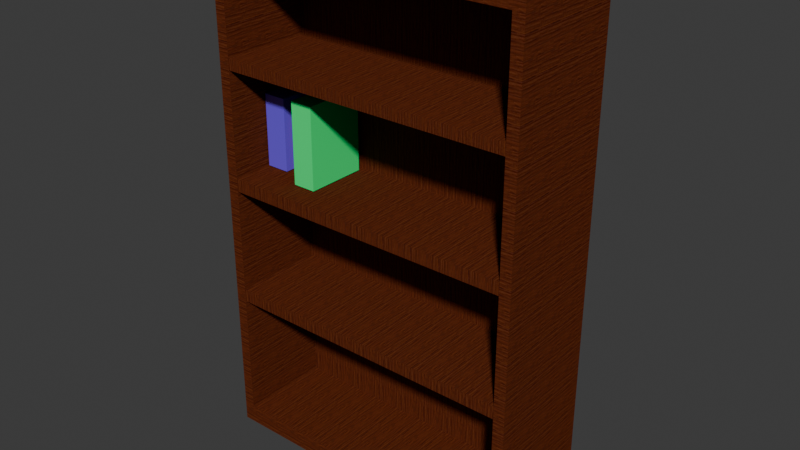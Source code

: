 # Source: bookshelf.blend  (saved by Blender 4.0.36; exported with 4.5.12 LTS)
import bpy
from mathutils import Matrix  # noqa: F401  (used for matrix-valued properties, if any)

bpy.ops.wm.read_factory_settings(use_empty=True)
scene = bpy.context.scene
scene.name = 'Scene'

# ---- collections
col_collection = bpy.data.collections.new('Collection'); scene.collection.children.link(col_collection)
col_collection_2 = bpy.data.collections.new('Collection 2'); scene.collection.children.link(col_collection_2)

# ---- images (referenced by path relative to the original .blend; pixels are not part of the script)
import os
ASSET_DIR = os.environ.get("B2B_ASSET_DIR", "")  # directory of the original .blend (textures are referenced by path, not embedded)
HERE = os.path.dirname(os.path.abspath(__file__))  # packed textures are extracted next to this script under _unpacked/

def load_image(name, relpath, width, height, colorspace="sRGB"):
    """Load a texture the original file referenced (path relative to the .blend, or extracted next to this script)."""
    p = next((c for c in (os.path.join(HERE, relpath), os.path.join(ASSET_DIR, relpath)) if relpath and os.path.exists(c)), "")
    if p:
        img = bpy.data.images.load(p, check_existing=True)
        img.name = name
    else:  # same state as the original file: an image datablock whose file is absent (Cycles renders it pink)
        img = bpy.data.images.new(name, width, height)
        img.source = "FILE"
        img.filepath = "//" + (relpath or name)
    img.colorspace_settings.name = colorspace
    return img
img_wood = load_image('wood', '_unpacked/dark_wood_diff_64x64.c19b5696.jpg', 64, 64, 'sRGB')

# ---- materials (node trees are filled in below, after node groups)
mat_dark_wood = bpy.data.materials.new('Dark Wood')
mat_dark_wood.alpha_threshold = 0.0
mat_dark_wood.use_transparent_shadow = False
mat_dark_wood.roughness = 0.5
mat_dark_wood.line_color = (0.0, 0.0, 0.0, 1.0)
mat_paper = bpy.data.materials.new('Paper')
mat_paper.use_transparent_shadow = False
mat_blue = bpy.data.materials.new('Blue')
mat_blue.use_transparent_shadow = False
mat_red = bpy.data.materials.new('Red')
mat_red.use_transparent_shadow = False
mat_green = bpy.data.materials.new('Green')
mat_green.use_transparent_shadow = False

# ---- material node trees
mat_dark_wood.use_nodes = True; mat_dark_wood.node_tree.nodes.clear()
_N = mat_dark_wood.node_tree.nodes; _L = mat_dark_wood.node_tree.links
n0 = _N.new('ShaderNodeOutputMaterial'); n0.name = 'Material Output'; n0.location = (300, 300)
n1 = _N.new('ShaderNodeBsdfPrincipled'); n1.name = 'Principled BSDF'; n1.location = (10, 300)
n1.inputs[2].default_value = 1.0
n1.inputs[3].default_value = 1.0
n2 = _N.new('ShaderNodeTexImage'); n2.name = 'Image Texture'; n2.location = (-253, 318)
n2.image = img_wood
_L.new(n1.outputs[0], n0.inputs[0])
_L.new(n2.outputs[0], n1.inputs[0])
n0.is_active_output = True
mat_paper.use_nodes = True; mat_paper.node_tree.nodes.clear()
_N = mat_paper.node_tree.nodes; _L = mat_paper.node_tree.links
n0 = _N.new('ShaderNodeBsdfPrincipled'); n0.name = 'Principled BSDF'; n0.location = (10, 300)
n0.inputs[0].default_value = (0.8009, 0.7049, 0.2893, 1.0)
n0.inputs[3].default_value = 1.45
n1 = _N.new('ShaderNodeOutputMaterial'); n1.name = 'Material Output'; n1.location = (300, 300)
_L.new(n0.outputs[0], n1.inputs[0])
n1.is_active_output = True
mat_blue.use_nodes = True; mat_blue.node_tree.nodes.clear()
_N = mat_blue.node_tree.nodes; _L = mat_blue.node_tree.links
n0 = _N.new('ShaderNodeBsdfPrincipled'); n0.name = 'Principled BSDF'; n0.location = (10, 300)
n0.inputs[0].default_value = (0.1619, 0.08928, 0.8002, 1.0)
n0.inputs[3].default_value = 1.45
n1 = _N.new('ShaderNodeOutputMaterial'); n1.name = 'Material Output'; n1.location = (300, 300)
_L.new(n0.outputs[0], n1.inputs[0])
n1.is_active_output = True
mat_red.use_nodes = True; mat_red.node_tree.nodes.clear()
_N = mat_red.node_tree.nodes; _L = mat_red.node_tree.links
n0 = _N.new('ShaderNodeBsdfPrincipled'); n0.name = 'Principled BSDF'; n0.location = (10, 300)
n0.inputs[0].default_value = (0.8003, 0.02911, 0.04608, 1.0)
n0.inputs[3].default_value = 1.45
n1 = _N.new('ShaderNodeOutputMaterial'); n1.name = 'Material Output'; n1.location = (300, 300)
_L.new(n0.outputs[0], n1.inputs[0])
n1.is_active_output = True
mat_green.use_nodes = True; mat_green.node_tree.nodes.clear()
_N = mat_green.node_tree.nodes; _L = mat_green.node_tree.links
n0 = _N.new('ShaderNodeBsdfPrincipled'); n0.name = 'Principled BSDF'; n0.location = (10, 300)
n0.inputs[0].default_value = (0.0, 1.0, 0.2204, 1.0)
n0.inputs[3].default_value = 1.45
n1 = _N.new('ShaderNodeOutputMaterial'); n1.name = 'Material Output'; n1.location = (300, 300)
_L.new(n0.outputs[0], n1.inputs[0])
n1.is_active_output = True

# ---- world
world_world = bpy.data.worlds.new('World'); scene.world = world_world
world_world.use_nodes = True; world_world.node_tree.nodes.clear()
_N = world_world.node_tree.nodes; _L = world_world.node_tree.links
n0 = _N.new('ShaderNodeOutputWorld'); n0.name = 'World Output'; n0.location = (300, 300)
n1 = _N.new('ShaderNodeBackground'); n1.name = 'Background'; n1.location = (10, 300)
n1.inputs[0].default_value = (0.05088, 0.05088, 0.05088, 1.0)
_L.new(n1.outputs[0], n0.inputs[0])
n0.is_active_output = True
world_world.color = (0.05088, 0.05088, 0.05088)
world_world.use_sun_shadow = False
world_world.sun_shadow_jitter_overblur = 0.0

# ---- meshes
me_cube = bpy.data.meshes.new('Cube')
me_cube.from_pydata([(1.239, 0.4564, 1.664), (1.239, 0.4564, -1.786), (1.152, -0.4784, 1.543), (1.152, -0.4784, -1.665), (-1.239, 0.4564, 1.664), (-1.239, 0.4564, -1.786), (-1.152, -0.4784, 1.543), (-1.152, -0.4784, -1.665), (-1.239, -0.4784, -1.786), (-1.239, -0.4784, 1.664), (1.239, -0.4784, 1.664), (1.239, -0.4784, -1.786), (-1.152, 0.2776, -1.665), (-1.152, 0.2776, 1.543), (1.152, 0.2776, 1.543), (1.152, 0.2776, -1.665), (1.239, 0.4564, 0.8014), (1.239, 0.4564, -0.06093), (1.239, 0.4564, -0.9232), (-1.239, -0.4784, -0.9232), (-1.239, -0.4784, -0.06093), (-1.239, -0.4784, 0.8014), (1.239, -0.4784, 0.8014), (1.239, -0.4784, -0.06093), (1.239, -0.4784, -0.9232), (-1.239, 0.4564, 0.8014), (-1.239, 0.4564, -0.06093), (-1.239, 0.4564, -0.9232), (-1.152, -0.4784, -0.803), (-1.152, -0.4784, -0.0008156), (-1.152, -0.4784, 0.8014), (1.152, -0.4784, 0.8014), (1.152, -0.4784, -0.0008156), (1.152, -0.4784, -0.803), (-1.152, 0.2776, -0.803), (-1.152, 0.2776, -0.0008156), (-1.152, 0.2776, 0.8014), (1.152, 0.2776, 0.8014), (1.152, 0.2776, -0.0008156), (1.152, 0.2776, -0.803), (-1.239, -0.4784, 0.8756), (-1.152, -0.4784, 0.8756), (-1.152, 0.2776, 0.8756), (1.239, 0.4564, 0.8756), (1.239, -0.4784, 0.8756), (-1.239, 0.4564, 0.8756), (1.152, -0.4784, 0.8756), (1.152, 0.2776, 0.8756), (1.239, 0.4564, 0.0253), (-1.239, -0.4784, 0.0253), (1.239, -0.4784, 0.0253), (-1.239, 0.4564, 0.0253), (-1.152, -0.4784, 0.08541), (1.152, -0.4784, 0.08541), (-1.152, 0.2776, 0.08541), (1.152, 0.2776, 0.08541), (1.239, 0.4564, -0.837), (-1.239, -0.4784, -0.837), (1.239, -0.4784, -0.837), (-1.239, 0.4564, -0.837), (-1.152, -0.4784, -0.7168), (1.152, -0.4784, -0.7168), (-1.152, 0.2776, -0.7168), (1.152, 0.2776, -0.7168), (1.152, -0.4764, 0.8756), (1.152, -0.4764, 0.8014), (1.152, -0.4764, 0.08541), (1.152, -0.4764, -0.0008156), (1.152, -0.4764, -0.7168), (1.152, -0.4764, -0.803), (-1.152, -0.4764, -0.803), (-1.152, -0.4764, -0.0008156), (-1.152, -0.4764, 0.8014), (-1.152, -0.4764, 0.8756), (-1.152, -0.4764, 0.08541), (-1.152, -0.4764, -0.7168)], [], [(0, 4, 9, 10), (2, 6, 13, 14), (40, 9, 4, 45), (5, 1, 11, 8), (43, 0, 10, 44), (45, 4, 0, 43), (41, 6, 9, 40), (33, 3, 11, 24), (6, 2, 10, 9), (3, 7, 8, 11), (47, 14, 13, 42), (28, 7, 12, 34), (7, 3, 15, 12), (46, 2, 14, 47), (3, 33, 39, 15), (61, 32, 38, 63), (53, 31, 37, 55), (41, 30, 36, 42), (52, 29, 35, 54), (60, 28, 34, 62), (15, 39, 34, 12), (63, 38, 35, 62), (55, 37, 36, 54), (46, 31, 22, 44), (53, 32, 23, 50), (61, 33, 24, 58), (7, 28, 19, 8), (60, 29, 20, 57), (52, 30, 21, 49), (5, 27, 18, 1), (59, 26, 17, 56), (51, 25, 16, 48), (1, 18, 24, 11), (56, 17, 23, 58), (48, 16, 22, 50), (8, 19, 27, 5), (57, 20, 26, 59), (49, 21, 25, 51), (2, 46, 44, 10), (6, 41, 42, 13), (31, 46, 47, 37), (62, 34, 70, 75), (30, 41, 40, 21), (25, 45, 43, 16), (16, 43, 44, 22), (21, 40, 45, 25), (20, 49, 51, 26), (17, 48, 50, 23), (26, 51, 48, 17), (29, 52, 49, 20), (31, 53, 50, 22), (37, 47, 64, 65), (30, 52, 54, 36), (32, 53, 55, 38), (19, 57, 59, 27), (18, 56, 58, 24), (27, 59, 56, 18), (28, 60, 57, 19), (32, 61, 58, 23), (35, 38, 67, 71), (29, 60, 62, 35), (33, 61, 63, 39), (65, 64, 73, 72), (67, 66, 74, 71), (69, 68, 75, 70), (63, 62, 75, 68), (47, 42, 73, 64), (36, 37, 65, 72), (38, 55, 66, 67), (54, 35, 71, 74), (55, 54, 74, 66), (42, 36, 72, 73), (39, 63, 68, 69), (34, 39, 69, 70)])
_uv = me_cube.uv_layers.new(name='UVMap')
_uv.uv.foreach_set('vector', [-6.335, -2.013, -6.335, 8.72, -10.38, 8.72, -10.38, -2.013, 1.584, 7.971, 1.584, -2.013, 4.859, -2.013, 4.859, 7.971, 4.531, -13.54, 4.531, -16.96, 8.581, -16.96, 8.581, -13.54, -2.152, -2.013, -2.152, 8.72, -6.202, 8.72, -6.202, -2.013, 8.581, -13.54, 8.581, -16.96, 12.63, -16.96, 12.63, -13.54, -16.93, -13.54, -16.93, -16.96, -6.202, -16.96, -6.202, -13.54, 4.157, -13.54, 4.157, -16.43, 4.531, -16.96, 4.531, -13.54, -5.828, -6.269, -5.828, -2.534, -6.202, -2.013, -6.202, -5.749, 4.157, -16.43, -5.828, -16.43, -6.202, -16.96, 4.531, -16.96, -5.828, -2.534, 4.157, -2.534, 4.531, -2.013, -6.202, -2.013, 13.96, 17.96, 11.06, 17.96, 11.06, 7.971, 13.96, 7.971, -10.38, 8.152, -10.38, 11.89, -13.66, 11.89, -13.66, 8.152, 4.859, 7.971, 4.859, -2.013, 8.134, -2.013, 8.134, 7.971, -16.93, 0.8805, -16.93, -2.013, -13.66, -2.013, -13.66, 0.8805, -16.93, 11.89, -16.93, 8.152, -13.66, 8.152, -13.66, 11.89, -16.93, 7.779, -16.93, 4.677, -13.66, 4.677, -13.66, 7.779, -16.93, 4.304, -16.93, 1.202, -13.66, 1.202, -13.66, 4.304, -10.38, 0.8805, -10.38, 1.202, -13.66, 1.202, -13.66, 0.8805, -10.38, 4.304, -10.38, 4.677, -13.66, 4.677, -13.66, 4.304, -10.38, 7.779, -10.38, 8.152, -13.66, 8.152, -13.66, 7.779, 1.584, 7.971, -2.152, 7.971, -2.152, -2.013, 1.584, -2.013, 7.96, 17.96, 4.859, 17.96, 4.859, 7.971, 7.96, 7.971, 7.96, 7.971, 11.06, 7.971, 11.06, 17.96, 7.96, 17.96, -5.828, -13.54, -5.828, -13.22, -6.202, -13.22, -6.202, -13.54, -5.828, -10.12, -5.828, -9.745, -6.202, -9.484, -6.202, -9.858, -5.828, -6.643, -5.828, -6.269, -6.202, -5.749, -6.202, -6.122, 4.157, -2.534, 4.157, -6.269, 4.531, -5.749, 4.531, -2.013, 4.157, -6.643, 4.157, -9.745, 4.531, -9.484, 4.531, -6.122, 4.157, -10.12, 4.157, -13.22, 4.531, -13.22, 4.531, -9.858, -16.93, -2.013, -16.93, -5.749, -6.202, -5.749, -6.202, -2.013, -16.93, -6.122, -16.93, -9.484, -6.202, -9.484, -6.202, -6.122, -16.93, -9.858, -16.93, -13.22, -6.202, -13.22, -6.202, -9.858, 8.581, -2.013, 8.581, -5.749, 12.63, -5.749, 12.63, -2.013, 8.581, -6.122, 8.581, -9.484, 12.63, -9.484, 12.63, -6.122, 8.581, -9.858, 8.581, -13.22, 12.63, -13.22, 12.63, -9.858, 4.531, -2.013, 4.531, -5.749, 8.581, -5.749, 8.581, -2.013, 4.531, -6.122, 4.531, -9.484, 8.581, -9.484, 8.581, -6.122, 4.531, -9.858, 4.531, -13.22, 8.581, -13.22, 8.581, -9.858, -5.828, -16.43, -5.828, -13.54, -6.202, -13.54, -6.202, -16.96, -10.38, -2.013, -10.38, 0.8805, -13.66, 0.8805, -13.66, -2.013, -16.93, 1.202, -16.93, 0.8805, -13.66, 0.8805, -13.66, 1.202, -10.01, 8.72, -9.637, 8.72, -9.637, 11.99, -10.01, 11.99, 4.157, -13.22, 4.157, -13.54, 4.531, -13.54, 4.531, -13.22, -16.93, -13.22, -16.93, -13.54, -6.202, -13.54, -6.202, -13.22, 8.581, -13.22, 8.581, -13.54, 12.63, -13.54, 12.63, -13.22, 4.531, -13.22, 4.531, -13.54, 8.581, -13.54, 8.581, -13.22, 4.531, -9.484, 4.531, -9.858, 8.581, -9.858, 8.581, -9.484, 8.581, -9.484, 8.581, -9.858, 12.63, -9.858, 12.63, -9.484, -16.93, -9.484, -16.93, -9.858, -6.202, -9.858, -6.202, -9.484, 4.157, -9.745, 4.157, -10.12, 4.531, -9.858, 4.531, -9.484, -5.828, -13.22, -5.828, -10.12, -6.202, -9.858, -6.202, -13.22, -8.942, 11.99, -9.264, 11.99, -9.264, 8.72, -8.942, 8.72, -10.38, 1.202, -10.38, 4.304, -13.66, 4.304, -13.66, 1.202, -16.93, 4.677, -16.93, 4.304, -13.66, 4.304, -13.66, 4.677, 4.531, -5.749, 4.531, -6.122, 8.581, -6.122, 8.581, -5.749, 8.581, -5.749, 8.581, -6.122, 12.63, -6.122, 12.63, -5.749, -16.93, -5.749, -16.93, -6.122, -6.202, -6.122, -6.202, -5.749, 4.157, -6.269, 4.157, -6.643, 4.531, -6.122, 4.531, -5.749, -5.828, -9.745, -5.828, -6.643, -6.202, -6.122, -6.202, -9.484, 1.114, 7.971, 1.114, 17.96, -2.152, 17.96, -2.152, 7.971, -10.38, 4.677, -10.38, 7.779, -13.66, 7.779, -13.66, 4.677, -16.93, 8.152, -16.93, 7.779, -13.66, 7.779, -13.66, 8.152, 16.97, -6.971, 16.64, -6.971, 16.64, -16.96, 16.97, -16.96, 16.64, -6.971, 16.27, -6.971, 16.27, -16.96, 16.64, -16.96, 16.27, -6.971, 15.9, -6.971, 15.9, -16.96, 16.27, -16.96, 8.134, 7.971, 8.134, -2.013, 11.4, -2.013, 11.4, 7.971, 12.63, -6.971, 12.63, -16.96, 15.9, -16.96, 15.9, -6.971, 17.93, -2.013, 17.93, 7.971, 14.67, 7.971, 14.67, -2.013, 4.754, 11.24, 4.381, 11.24, 4.381, 7.971, 4.754, 7.971, -10.38, 8.72, -10.01, 8.72, -10.01, 11.99, -10.38, 11.99, 4.381, 7.971, 4.381, 17.96, 1.114, 17.96, 1.114, 7.971, -8.942, 8.72, -8.621, 8.72, -8.621, 11.99, -8.942, 11.99, -9.264, 11.99, -9.637, 11.99, -9.637, 8.72, -9.264, 8.72, 14.67, -2.013, 14.67, 7.971, 11.4, 7.971, 11.4, -2.013])
me_cube.materials.append(mat_dark_wood)
me_cube.use_mirror_vertex_groups = False
me_cube.update()
me_cube_001 = bpy.data.meshes.new('Cube.001')
me_cube_001.from_pydata([(-1.0, -1.0, -1.0), (-1.0, -1.0, 1.0), (-1.0, 1.0, -1.0), (-1.0, 1.0, 1.0), (0.7001, -1.0, -1.0), (0.7001, -1.0, 1.0), (0.7001, 1.0, -1.0), (0.7001, 1.0, 1.0)], [], [(0, 1, 3, 2), (2, 3, 7, 6), (6, 7, 5, 4), (4, 5, 1, 0), (2, 6, 4, 0), (7, 3, 1, 5)])
me_cube_001.polygons.foreach_set('material_index', [1, 1, 1, 1, 1, 1])
_uv = me_cube_001.uv_layers.new(name='UVMap')
_uv.uv.foreach_set('vector', [0.375, 0.0, 0.625, 0.0, 0.625, 0.25, 0.375, 0.25, 0.375, 0.25, 0.625, 0.25, 0.625, 0.5, 0.375, 0.5, 0.375, 0.5, 0.625, 0.5, 0.625, 0.75, 0.375, 0.75, 0.375, 0.75, 0.625, 0.75, 0.625, 1.0, 0.375, 1.0, 0.125, 0.5, 0.375, 0.5, 0.375, 0.75, 0.125, 0.75, 0.625, 0.5, 0.875, 0.5, 0.875, 0.75, 0.625, 0.75])
me_cube_001.materials.append(mat_paper)
me_cube_001.materials.append(mat_blue)
me_cube_001.update()
me_cube_002 = bpy.data.meshes.new('Cube.002')
me_cube_002.from_pydata([(-1.0, -1.0, -1.0), (-1.0, -1.0, 0.5633), (-1.0, 1.0, -1.0), (-1.0, 1.0, 0.5633), (0.2489, -1.0, -1.0), (0.2489, -1.0, 0.5633), (0.2489, 1.0, -1.0), (0.2489, 1.0, 0.5633)], [], [(0, 1, 3, 2), (2, 3, 7, 6), (6, 7, 5, 4), (4, 5, 1, 0), (2, 6, 4, 0), (7, 3, 1, 5)])
me_cube_002.polygons.foreach_set('material_index', [1, 1, 1, 1, 1, 1])
_uv = me_cube_002.uv_layers.new(name='UVMap')
_uv.uv.foreach_set('vector', [0.375, 0.0, 0.625, 0.0, 0.625, 0.25, 0.375, 0.25, 0.375, 0.25, 0.625, 0.25, 0.625, 0.5, 0.375, 0.5, 0.375, 0.5, 0.625, 0.5, 0.625, 0.75, 0.375, 0.75, 0.375, 0.75, 0.625, 0.75, 0.625, 1.0, 0.375, 1.0, 0.125, 0.5, 0.375, 0.5, 0.375, 0.75, 0.125, 0.75, 0.625, 0.5, 0.875, 0.5, 0.875, 0.75, 0.625, 0.75])
me_cube_002.materials.append(mat_paper)
me_cube_002.materials.append(mat_red)
me_cube_002.update()
me_cube_003 = bpy.data.meshes.new('Cube.003')
me_cube_003.from_pydata([(-1.0, -1.0, -1.0), (-1.0, -1.0, 1.247), (-1.0, 1.0, -1.0), (-1.0, 1.0, 1.247), (1.274, -1.0, -1.0), (1.274, -1.0, 1.247), (1.274, 1.0, -1.0), (1.274, 1.0, 1.247)], [], [(0, 1, 3, 2), (2, 3, 7, 6), (6, 7, 5, 4), (4, 5, 1, 0), (2, 6, 4, 0), (7, 3, 1, 5)])
me_cube_003.polygons.foreach_set('material_index', [0, 1, 1, 1, 0, 1])
_uv = me_cube_003.uv_layers.new(name='UVMap')
_uv.uv.foreach_set('vector', [0.375, 0.0, 0.625, 0.0, 0.625, 0.25, 0.375, 0.25, 0.375, 0.25, 0.625, 0.25, 0.625, 0.5, 0.375, 0.5, 0.375, 0.5, 0.625, 0.5, 0.625, 0.75, 0.375, 0.75, 0.375, 0.75, 0.625, 0.75, 0.625, 1.0, 0.375, 1.0, 0.125, 0.5, 0.375, 0.5, 0.375, 0.75, 0.125, 0.75, 0.625, 0.5, 0.875, 0.5, 0.875, 0.75, 0.625, 0.75])
me_cube_003.materials.append(mat_paper)
me_cube_003.materials.append(mat_green)
me_cube_003.update()

# ---- objects
ob_cube = bpy.data.objects.new('Cube', me_cube)
ob_book = bpy.data.objects.new('Book', me_cube_001)
ob_book_001 = bpy.data.objects.new('Book.001', me_cube_002)
ob_book_002 = bpy.data.objects.new('Book.002', me_cube_003)

# ---- transforms, parenting, visibility, modifiers, constraints
ob_cube.location = (0.0, 0.0, 0.0)
ob_cube.scale = (0.872, 0.837, 1.0)
ob_cube.lock_rotations_4d = False
ob_cube.empty_display_type = 'ARROWS'
ob_cube.lineart.crease_threshold = 0.0
ob_book.location = (-0.9138, 0.0, 0.3373)
ob_book.rotation_euler = (0.0, 0.0, 1.571)
ob_book.scale = (-0.1837, 0.07918, 0.2445)
ob_book_001.location = (-0.7467, 0.0, 0.3373)
ob_book_001.rotation_euler = (0.0, 0.0, 1.571)
ob_book_001.scale = (-0.1837, 0.07918, 0.2445)
ob_book_002.location = (-0.5801, 0.0, 0.3373)
ob_book_002.rotation_euler = (0.0, 0.0, 1.571)
ob_book_002.scale = (-0.1837, 0.07918, 0.2445)

# ---- collection membership
col_collection.objects.link(ob_cube)
col_collection_2.objects.link(ob_book)
col_collection_2.objects.link(ob_book_001)
col_collection_2.objects.link(ob_book_002)

# ---- scene / render settings (as saved in the file)
scene.frame_start = 1; scene.frame_end = 250; scene.frame_set(165)
scene.render.engine = 'BLENDER_EEVEE_NEXT'
scene.cycles.sampling_pattern = 'TABULATED_SOBOL'
bpy.context.view_layer.update()

# ---- added for rendering (the .blend has no active camera and no usable light): camera, sun
cam_auto = bpy.data.cameras.new('AutoCamera')
cam_auto.lens = 50.0
cam_auto.sensor_width = 36.0
cam_auto.clip_end = 1000.0
ob_auto_camera = bpy.data.objects.new('AutoCamera', cam_auto)
scene.collection.objects.link(ob_auto_camera)
ob_auto_camera.location = (3.83447, -4.61054, 3.00664)
ob_auto_camera.rotation_euler = (1.09748, -7.21219e-08, 0.694738)
scene.camera = ob_auto_camera
light_auto_sun = bpy.data.lights.new('AutoSun', 'SUN')
light_auto_sun.energy = 3.0
light_auto_sun.angle = 0.0523599
ob_auto_sun = bpy.data.objects.new('AutoSun', light_auto_sun)
scene.collection.objects.link(ob_auto_sun)
ob_auto_sun.rotation_euler = (0.872665, 0.174533, 0.523599)
bpy.context.view_layer.update()

